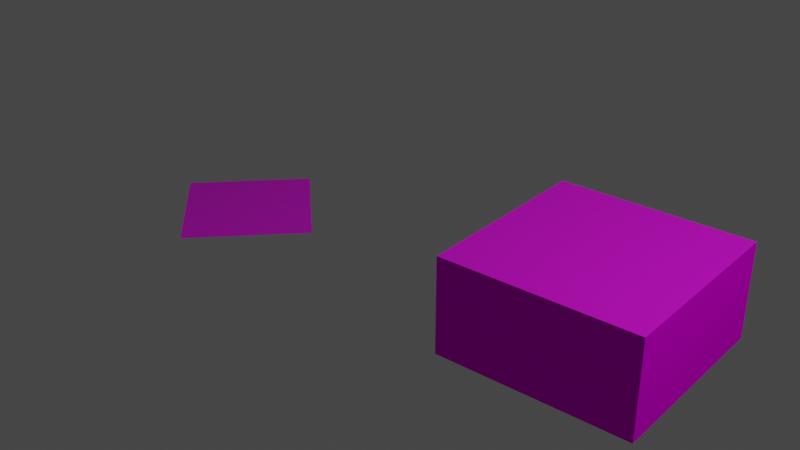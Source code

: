 # Source: squareGrassTile.blend  (saved by Blender 3.6.11; exported with 4.5.12 LTS)
import bpy
from mathutils import Matrix  # noqa: F401  (used for matrix-valued properties, if any)

bpy.ops.wm.read_factory_settings(use_empty=True)
scene = bpy.context.scene
scene.name = 'Scene'

# ---- collections
col_collection = bpy.data.collections.new('Collection'); scene.collection.children.link(col_collection)

# ---- images (referenced by path relative to the original .blend; pixels are not part of the script)
import os
ASSET_DIR = os.environ.get("B2B_ASSET_DIR", "")  # directory of the original .blend (textures are referenced by path, not embedded)
HERE = os.path.dirname(os.path.abspath(__file__))  # packed textures are extracted next to this script under _unpacked/

def load_image(name, relpath, width, height, colorspace="sRGB"):
    """Load a texture the original file referenced (path relative to the .blend, or extracted next to this script)."""
    p = next((c for c in (os.path.join(HERE, relpath), os.path.join(ASSET_DIR, relpath)) if relpath and os.path.exists(c)), "")
    if p:
        img = bpy.data.images.load(p, check_existing=True)
        img.name = name
    else:  # same state as the original file: an image datablock whose file is absent (Cycles renders it pink)
        img = bpy.data.images.new(name, width, height)
        img.source = "FILE"
        img.filepath = "//" + (relpath or name)
    img.colorspace_settings.name = colorspace
    return img
img_grass_normal_png = load_image('Grass_normal.png', 'Grass_normal.png', 1024, 1024, 'sRGB')
img_dirt_normal_png = load_image('dirt_normal.png', 'dirt_normal.png', 1024, 1024, 'sRGB')

# ---- materials (node trees are filled in below, after node groups)
mat_material_001 = bpy.data.materials.new('Material.001')
mat_material_001.use_transparent_shadow = False
mat_dirttop = bpy.data.materials.new('DirtTop')
mat_dirttop.use_transparent_shadow = False
mat_material_002 = bpy.data.materials.new('Material.002')
mat_material_002.use_transparent_shadow = False

# ---- material node trees
mat_material_001.use_nodes = True; mat_material_001.node_tree.nodes.clear()
_N = mat_material_001.node_tree.nodes; _L = mat_material_001.node_tree.links
n0 = _N.new('ShaderNodeBsdfPrincipled'); n0.name = 'Principled BSDF'; n0.location = (10, 300)
n0.distribution = 'GGX'
n0.subsurface_method = 'RANDOM_WALK_SKIN'
n0.inputs[3].default_value = 1.45
n0.inputs[27].default_value = (0.0, 0.0, 0.0, 1.0)
n0.inputs[28].default_value = 1.0
n1 = _N.new('ShaderNodeOutputMaterial'); n1.name = 'Material Output'; n1.location = (300, 300)
n2 = _N.new('ShaderNodeTexImage'); n2.name = 'Image Texture'; n2.location = (-280, 275)
n2.image = img_grass_normal_png
_L.new(n0.outputs[0], n1.inputs[0])
_L.new(n2.outputs[0], n0.inputs[0])
n1.is_active_output = True
mat_dirttop.use_nodes = True; mat_dirttop.node_tree.nodes.clear()
_N = mat_dirttop.node_tree.nodes; _L = mat_dirttop.node_tree.links
n0 = _N.new('ShaderNodeMapping'); n0.name = 'Mapping'; n0.location = (-441, 851)
n0.inputs[1].default_value = (1.2, 0.0, 0.0)
n0.inputs[2].default_value = (0.0, -1.571, 0.0)
n1 = _N.new('ShaderNodeTexCoord'); n1.name = 'Texture Coordinate'; n1.location = (-621, 851)
n2 = _N.new('ShaderNodeTexGradient'); n2.name = 'Gradient Texture'; n2.location = (-110, 728)
n2.gradient_type = 'QUADRATIC'
n3 = _N.new('ShaderNodeOutputMaterial'); n3.name = 'Material Output'; n3.location = (1193, 357)
n4 = _N.new('ShaderNodeBsdfPrincipled'); n4.name = 'Principled BSDF'; n4.location = (890, 411)
n4.distribution = 'GGX'
n4.subsurface_method = 'RANDOM_WALK_SKIN'
n4.inputs[2].default_value = 0.5029
n4.inputs[3].default_value = 1.45
n4.inputs[13].default_value = 0.0
n4.inputs[27].default_value = (0.0, 0.0, 0.0, 1.0)
n4.inputs[28].default_value = 1.0
n5 = _N.new('ShaderNodeMix'); n5.name = 'Mix.001'; n5.location = (592, 405)
n5.data_type = 'RGBA'
n6 = _N.new('ShaderNodeMix'); n6.name = 'Mix'; n6.location = (119, 347)
n6.data_type = 'RGBA'
n7 = _N.new('ShaderNodeTexGradient'); n7.name = 'Gradient Texture.001'; n7.location = (790, 725)
n8 = _N.new('ShaderNodeMapping'); n8.name = 'Mapping.001'; n8.location = (435, 797)
n8.inputs[1].default_value = (1.1, 0.0, 0.0)
n8.inputs[2].default_value = (0.0, -1.571, 0.0)
n9 = _N.new('ShaderNodeTexCoord'); n9.name = 'Texture Coordinate.001'; n9.location = (200, 770)
n10 = _N.new('ShaderNodeBump'); n10.name = 'Bump'; n10.location = (594, -59)
n10.inputs[0].default_value = 0.34
n10.inputs[1].default_value = 1.0
n10.inputs[2].default_value = 1.0
n11 = _N.new('ShaderNodeTexImage'); n11.name = 'Image Texture.001'; n11.location = (-732, 381)
n11.image = img_grass_normal_png
n12 = _N.new('ShaderNodeTexImage'); n12.name = 'Image Texture'; n12.location = (-827, -102)
n12.image = img_dirt_normal_png
n13 = _N.new('ShaderNodeValToRGB'); n13.name = 'Color Ramp'; n13.location = (-1087, 168)
while len(n13.color_ramp.elements) > 1: n13.color_ramp.elements.remove(n13.color_ramp.elements[-1])
n13.color_ramp.elements[0].position = 0.3273; n13.color_ramp.elements[0].color = (0.2009, 0.06359, 0.0246, 1.0)
_e = n13.color_ramp.elements.new(0.4582); _e.color = (1.0, 0.7619, 0.1752, 1.0)
n14 = _N.new('ShaderNodeTexImage'); n14.name = 'Image Texture.002'; n14.location = (191, 86)
n14.image = img_grass_normal_png
_L.new(n4.outputs[0], n3.inputs[0])
_L.new(n5.outputs[2], n4.inputs[0])
_L.new(n11.outputs[0], n6.inputs[6])
_L.new(n2.outputs[1], n6.inputs[0])
_L.new(n0.outputs[0], n2.inputs[0])
_L.new(n1.outputs[0], n0.inputs[0])
_L.new(n6.outputs[2], n5.inputs[6])
_L.new(n14.outputs[0], n5.inputs[7])
_L.new(n7.outputs[0], n5.inputs[0])
_L.new(n8.outputs[0], n7.inputs[0])
_L.new(n9.outputs[0], n8.inputs[0])
_L.new(n10.outputs[0], n4.inputs[5])
_L.new(n12.outputs[0], n10.inputs[3])
_L.new(n12.outputs[0], n6.inputs[7])
n3.is_active_output = True
mat_material_002.use_nodes = True; mat_material_002.node_tree.nodes.clear()
_N = mat_material_002.node_tree.nodes; _L = mat_material_002.node_tree.links
n0 = _N.new('ShaderNodeOutputMaterial'); n0.name = 'Material Output'; n0.location = (654, 345)
n1 = _N.new('ShaderNodeBsdfPrincipled'); n1.name = 'Principled BSDF'; n1.location = (364, 345)
n1.distribution = 'GGX'
n1.subsurface_method = 'RANDOM_WALK_SKIN'
n1.inputs[3].default_value = 1.45
n1.inputs[27].default_value = (0.0, 0.0, 0.0, 1.0)
n1.inputs[28].default_value = 1.0
n2 = _N.new('ShaderNodeTexImage'); n2.name = 'Image Texture'; n2.location = (-503, 333)
n2.image = img_grass_normal_png
n3 = _N.new('ShaderNodeBump'); n3.name = 'Bump'; n3.location = (63, 83)
n3.inputs[0].default_value = 0.32
n3.inputs[1].default_value = 1.4
n3.inputs[2].default_value = 1.0
_L.new(n1.outputs[0], n0.inputs[0])
_L.new(n2.outputs[0], n1.inputs[0])
_L.new(n2.outputs[0], n3.inputs[3])
_L.new(n3.outputs[0], n1.inputs[5])
n0.is_active_output = True

# ---- world
world_world = bpy.data.worlds.new('World'); scene.world = world_world
world_world.use_nodes = True; world_world.node_tree.nodes.clear()
_N = world_world.node_tree.nodes; _L = world_world.node_tree.links
n0 = _N.new('ShaderNodeOutputWorld'); n0.name = 'World Output'; n0.location = (300, 300)
n1 = _N.new('ShaderNodeBackground'); n1.name = 'Background'; n1.location = (10, 300)
n1.inputs[0].default_value = (0.05088, 0.05088, 0.05088, 1.0)
_L.new(n1.outputs[0], n0.inputs[0])
n0.is_active_output = True
world_world.color = (0.05088, 0.05088, 0.05088)
world_world.use_sun_shadow = False
world_world.sun_shadow_jitter_overblur = 0.0

# ---- lights
light_light = bpy.data.lights.new('Light', 'POINT')
light_light.transmission_factor = 0.0
light_light.energy = 1000.0
light_light.shadow_soft_size = 0.1
light_light.shadow_maximum_resolution = 0.006
light_light.use_absolute_resolution = True

# ---- meshes
me_plane = bpy.data.meshes.new('Plane')
me_plane.from_pydata([(0.0, -1.0, 0.0), (1.0, 0.0, 0.0), (-1.0, 0.0, 0.0), (0.0, 1.0, 0.0)], [], [(0, 1, 3, 2)])
_uv = me_plane.uv_layers.new(name='UVMap')
_uv.uv.foreach_set('vector', [0.0, 0.0, 1.0, 0.0, 1.0, 1.0, 0.0, 1.0])
me_plane.materials.append(mat_material_001)
me_plane.update()
me_plane_003 = bpy.data.meshes.new('Plane.003')
me_plane_003.from_pydata([(-1.0, -1.0, 0.0), (-1.0, 1.0, -1.0), (-1.0, 1.0, 0.0), (-1.0, -1.0, -1.0), (-3.0, -1.0, 0.0), (-3.0, -1.0, -1.0), (-3.0, 1.0, 0.0), (-3.0, 1.0, -1.0), (-3.0, -1.0, 0.0), (-1.0, -1.0, 0.0), (-3.0, 1.0, 0.0), (-1.0, 1.0, 0.0)], [], [(2, 0, 3, 1), (3, 0, 4, 5), (5, 4, 6, 7), (8, 9, 11, 10)])
me_plane_003.polygons.foreach_set('material_index', [0, 0, 0, 1])
_uv = me_plane_003.uv_layers.new(name='UVMap')
_uv.uv.foreach_set('vector', [3.676e-08, 1.0, -6.955e-09, 3.04e-16, 0.998, -2.186e-08, 0.998, 1.0, 0.5, 1.0, 5.265e-08, 1.0, 8.939e-09, -3.907e-16, 0.5, -2.186e-08, 0.5, 1.0, 3.676e-08, 1.0, -6.955e-09, 3.04e-16, 0.5, -8.146e-08, 0.0, 0.0, 1.0, 0.0, 1.0, 1.0, 0.0, 1.0])
me_plane_003.materials.append(mat_dirttop)
me_plane_003.materials.append(mat_material_002)
me_plane_003.update()

# ---- objects
ob_light = bpy.data.objects.new('Light', light_light)
ob_plane = bpy.data.objects.new('Plane', me_plane)
ob_grassselevated = bpy.data.objects.new('GrasssElevated', me_plane_003)

# ---- transforms, parenting, visibility, modifiers, constraints
ob_light.location = (4.285, 0.1341, 7.74)
ob_light.rotation_euler = (0.6503, 0.05522, 1.866)
ob_light.lock_rotations_4d = False
ob_light.empty_display_type = 'ARROWS'
ob_light.color = (0.0, 0.0, 0.0, 0.0)
ob_light.lineart.crease_threshold = 0.0
ob_plane.location = (-4.521, 0.0, 0.0)
ob_grassselevated.location = (1.957, 0.007843, 1.0)

# ---- collection membership
col_collection.objects.link(ob_light)
col_collection.objects.link(ob_plane)
col_collection.objects.link(ob_grassselevated)

# ---- scene / render settings (as saved in the file)
scene.frame_start = 1; scene.frame_end = 250; scene.frame_set(2)
scene.render.engine = 'BLENDER_EEVEE_NEXT'
scene.cycles.sampling_pattern = 'TABULATED_SOBOL'
scene.view_settings.view_transform = 'Filmic'
bpy.context.view_layer.update()

# ---- added for rendering (the .blend has no active camera): camera
cam_auto = bpy.data.cameras.new('AutoCamera')
cam_auto.lens = 50.0
cam_auto.sensor_width = 36.0
cam_auto.clip_end = 1000.0
ob_auto_camera = bpy.data.objects.new('AutoCamera', cam_auto)
scene.collection.objects.link(ob_auto_camera)
ob_auto_camera.location = (4.06063, -7.6076, 5.57434)
ob_auto_camera.rotation_euler = (1.09748, -7.21219e-08, 0.694738)
scene.camera = ob_auto_camera
bpy.context.view_layer.update()
